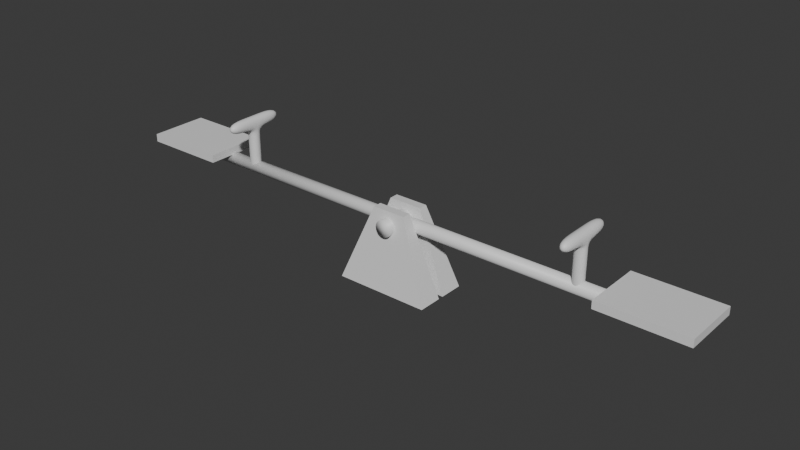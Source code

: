 # Source: seesaw.blend  (saved by Blender 5.1.29; exported with 4.5.12 LTS)
import bpy
from mathutils import Matrix  # noqa: F401  (used for matrix-valued properties, if any)

bpy.ops.wm.read_factory_settings(use_empty=True)
scene = bpy.context.scene
scene.name = 'Scene'

# ---- collections
col_collection = bpy.data.collections.new('Collection'); scene.collection.children.link(col_collection)

# ---- materials (node trees are filled in below, after node groups)
mat_material_015 = bpy.data.materials.new('Material.015')
mat_material_015.alpha_threshold = 0.0
mat_material_015.use_backface_culling_lightprobe_volume = False
mat_material_015.roughness = 0.5
mat_material_015.line_color = (0.0, 0.0, 0.0, 1.0)

# ---- material node trees
mat_material_015.use_nodes = True; mat_material_015.node_tree.nodes.clear()
_N = mat_material_015.node_tree.nodes; _L = mat_material_015.node_tree.links
n0 = _N.new('ShaderNodeOutputMaterial'); n0.name = 'Material Output'; n0.location = (200, 100)
n1 = _N.new('ShaderNodeBsdfPrincipled'); n1.name = 'Principled BSDF'; n1.location = (-200, 100)
_L.new(n1.outputs[0], n0.inputs[0])
n0.is_active_output = True

# ---- world
world_world = bpy.data.worlds.new('World'); scene.world = world_world
world_world.use_nodes = True; world_world.node_tree.nodes.clear()
_N = world_world.node_tree.nodes; _L = world_world.node_tree.links
n0 = _N.new('ShaderNodeOutputWorld'); n0.name = 'World Output'; n0.location = (200, 100)
n1 = _N.new('ShaderNodeBackground'); n1.name = 'Background'; n1.location = (-200, 100)
n1.inputs[0].default_value = (0.05088, 0.05088, 0.05088, 1.0)
_L.new(n1.outputs[0], n0.inputs[0])
n0.is_active_output = True
world_world.color = (0.05088, 0.05088, 0.05088)
world_world.sun_shadow_jitter_overblur = 0.0

# ---- meshes
me_cylinder_065 = bpy.data.meshes.new('Cylinder.065')
me_cylinder_065.from_pydata([(-0.2731, 0.09628, 1.273e-06), (0.2729, 0.09628, 1.266e-06), (-0.2731, 0.08895, -0.03684), (0.2729, 0.08895, -0.03684), (-0.2731, 0.06808, -0.06808), (0.2729, 0.06808, -0.06808), (-0.2731, 0.03684, -0.08895), (0.2729, 0.03684, -0.08895), (-0.2731, -1.731e-07, -0.09628), (0.2729, 1.318e-07, -0.09628), (-0.2731, -0.03684, -0.08895), (0.2729, -0.03684, -0.08895), (-0.2731, -0.06808, -0.06808), (0.2729, -0.06808, -0.06808), (-0.2731, -0.08895, -0.03684), (0.2729, -0.08895, -0.03684), (-0.2731, -0.09628, 1.273e-06), (0.2729, -0.09628, 1.266e-06), (-0.2731, -0.08895, 0.03684), (0.2729, -0.08895, 0.03684), (-0.2731, -0.06808, 0.06808), (0.2729, -0.06808, 0.06808), (-0.2731, -0.03684, 0.08895), (0.2729, -0.03684, 0.08895), (-0.2731, -1.731e-07, 0.09628), (0.2729, 1.318e-07, 0.09628), (-0.2731, 0.03684, 0.08895), (0.2729, 0.03684, 0.08895), (-0.2731, 0.06808, 0.06808), (0.2729, 0.06808, 0.06808), (-0.2731, 0.08895, 0.03684), (0.2729, 0.08895, 0.03684)], [], [(0, 1, 3, 2), (2, 3, 5, 4), (4, 5, 7, 6), (6, 7, 9, 8), (8, 9, 11, 10), (10, 11, 13, 12), (12, 13, 15, 14), (14, 15, 17, 16), (16, 17, 19, 18), (18, 19, 21, 20), (20, 21, 23, 22), (22, 23, 25, 24), (24, 25, 27, 26), (26, 27, 29, 28), (3, 1, 31, 29, 27, 25, 23, 21, 19, 17, 15, 13, 11, 9, 7, 5), (28, 29, 31, 30), (30, 31, 1, 0), (0, 2, 4, 6, 8, 10, 12, 14, 16, 18, 20, 22, 24, 26, 28, 30)])
me_cylinder_065.polygons.foreach_set('use_smooth', [True] * 18)
_uv = me_cylinder_065.uv_layers.new(name='UVMap')
_uv.uv.foreach_set('vector', [1.0, 0.5, 1.0, 1.0, 0.9375, 1.0, 0.9375, 0.5, 0.9375, 0.5, 0.9375, 1.0, 0.875, 1.0, 0.875, 0.5, 0.875, 0.5, 0.875, 1.0, 0.8125, 1.0, 0.8125, 0.5, 0.8125, 0.5, 0.8125, 1.0, 0.75, 1.0, 0.75, 0.5, 0.75, 0.5, 0.75, 1.0, 0.6875, 1.0, 0.6875, 0.5, 0.6875, 0.5, 0.6875, 1.0, 0.625, 1.0, 0.625, 0.5, 0.625, 0.5, 0.625, 1.0, 0.5625, 1.0, 0.5625, 0.5, 0.5625, 0.5, 0.5625, 1.0, 0.5, 1.0, 0.5, 0.5, 0.5, 0.5, 0.5, 1.0, 0.4375, 1.0, 0.4375, 0.5, 0.4375, 0.5, 0.4375, 1.0, 0.375, 1.0, 0.375, 0.5, 0.375, 0.5, 0.375, 1.0, 0.3125, 1.0, 0.3125, 0.5, 0.3125, 0.5, 0.3125, 1.0, 0.25, 1.0, 0.25, 0.5, 0.25, 0.5, 0.25, 1.0, 0.1875, 1.0, 0.1875, 0.5, 0.1875, 0.5, 0.1875, 1.0, 0.125, 1.0, 0.125, 0.5, 0.3418, 0.4717, 0.25, 0.49, 0.1582, 0.4717, 0.08029, 0.4197, 0.02827, 0.3418, 0.01, 0.25, 0.02827, 0.1582, 0.08029, 0.08029, 0.1582, 0.02827, 0.25, 0.01, 0.3418, 0.02827, 0.4197, 0.08029, 0.4717, 0.1582, 0.49, 0.25, 0.4717, 0.3418, 0.4197, 0.4197, 0.125, 0.5, 0.125, 1.0, 0.0625, 1.0, 0.0625, 0.5, 0.0625, 0.5, 0.0625, 1.0, 0.0, 1.0, 0.0, 0.5, 0.75, 0.49, 0.8418, 0.4717, 0.9197, 0.4197, 0.9717, 0.3418, 0.99, 0.25, 0.9717, 0.1582, 0.9197, 0.08029, 0.8418, 0.02827, 0.75, 0.01, 0.6582, 0.02827, 0.5803, 0.08029, 0.5283, 0.1582, 0.51, 0.25, 0.5283, 0.3418, 0.5803, 0.4197, 0.6582, 0.4717])
me_cylinder_065.materials.append(mat_material_015)
me_cylinder_065.update()
me_cylinder_064 = bpy.data.meshes.new('Cylinder.064')
me_cylinder_064.from_pydata([(-2.962, 0.07529, 9.954e-07), (2.962, 0.07529, 9.903e-07), (-2.962, 0.06956, -0.02881), (2.962, 0.06956, -0.02881), (-2.962, 0.05324, -0.05323), (2.962, 0.05324, -0.05323), (-2.962, 0.02881, -0.06955), (2.962, 0.02881, -0.06955), (-2.962, -1.615e-08, -0.07529), (2.962, -1.615e-08, -0.07529), (-2.962, -0.02881, -0.06955), (2.962, -0.02881, -0.06955), (-2.962, -0.05324, -0.05323), (2.962, -0.05324, -0.05323), (-2.962, -0.06956, -0.02881), (2.962, -0.06956, -0.02881), (-2.962, -0.07529, 9.954e-07), (2.962, -0.07529, 9.903e-07), (-2.962, -0.06956, 0.02881), (2.962, -0.06956, 0.02881), (-2.962, -0.05324, 0.05324), (2.962, -0.05324, 0.05324), (-2.962, -0.02881, 0.06956), (2.962, -0.02881, 0.06956), (-2.962, -1.615e-08, 0.07529), (2.962, -1.615e-08, 0.07529), (-2.962, 0.02881, 0.06956), (2.962, 0.02881, 0.06956), (-2.962, 0.05324, 0.05324), (2.962, 0.05324, 0.05324), (-2.962, 0.06956, 0.02881), (2.962, 0.06956, 0.02881)], [], [(0, 1, 3, 2), (2, 3, 5, 4), (4, 5, 7, 6), (6, 7, 9, 8), (8, 9, 11, 10), (10, 11, 13, 12), (12, 13, 15, 14), (14, 15, 17, 16), (16, 17, 19, 18), (18, 19, 21, 20), (20, 21, 23, 22), (22, 23, 25, 24), (24, 25, 27, 26), (26, 27, 29, 28), (3, 1, 31, 29, 27, 25, 23, 21, 19, 17, 15, 13, 11, 9, 7, 5), (28, 29, 31, 30), (30, 31, 1, 0), (0, 2, 4, 6, 8, 10, 12, 14, 16, 18, 20, 22, 24, 26, 28, 30)])
me_cylinder_064.polygons.foreach_set('use_smooth', [True] * 18)
_uv = me_cylinder_064.uv_layers.new(name='UVMap')
_uv.uv.foreach_set('vector', [1.0, 0.5, 1.0, 1.0, 0.9375, 1.0, 0.9375, 0.5, 0.9375, 0.5, 0.9375, 1.0, 0.875, 1.0, 0.875, 0.5, 0.875, 0.5, 0.875, 1.0, 0.8125, 1.0, 0.8125, 0.5, 0.8125, 0.5, 0.8125, 1.0, 0.75, 1.0, 0.75, 0.5, 0.75, 0.5, 0.75, 1.0, 0.6875, 1.0, 0.6875, 0.5, 0.6875, 0.5, 0.6875, 1.0, 0.625, 1.0, 0.625, 0.5, 0.625, 0.5, 0.625, 1.0, 0.5625, 1.0, 0.5625, 0.5, 0.5625, 0.5, 0.5625, 1.0, 0.5, 1.0, 0.5, 0.5, 0.5, 0.5, 0.5, 1.0, 0.4375, 1.0, 0.4375, 0.5, 0.4375, 0.5, 0.4375, 1.0, 0.375, 1.0, 0.375, 0.5, 0.375, 0.5, 0.375, 1.0, 0.3125, 1.0, 0.3125, 0.5, 0.3125, 0.5, 0.3125, 1.0, 0.25, 1.0, 0.25, 0.5, 0.25, 0.5, 0.25, 1.0, 0.1875, 1.0, 0.1875, 0.5, 0.1875, 0.5, 0.1875, 1.0, 0.125, 1.0, 0.125, 0.5, 0.3418, 0.4717, 0.25, 0.49, 0.1582, 0.4717, 0.08029, 0.4197, 0.02827, 0.3418, 0.01, 0.25, 0.02827, 0.1582, 0.08029, 0.08029, 0.1582, 0.02827, 0.25, 0.01, 0.3418, 0.02827, 0.4197, 0.08029, 0.4717, 0.1582, 0.49, 0.25, 0.4717, 0.3418, 0.4197, 0.4197, 0.125, 0.5, 0.125, 1.0, 0.0625, 1.0, 0.0625, 0.5, 0.0625, 0.5, 0.0625, 1.0, 0.0, 1.0, 0.0, 0.5, 0.75, 0.49, 0.8418, 0.4717, 0.9197, 0.4197, 0.9717, 0.3418, 0.99, 0.25, 0.9717, 0.1582, 0.9197, 0.08029, 0.8418, 0.02827, 0.75, 0.01, 0.6582, 0.02827, 0.5803, 0.08029, 0.5283, 0.1582, 0.51, 0.25, 0.5283, 0.3418, 0.5803, 0.4197, 0.6582, 0.4717])
me_cylinder_064.materials.append(mat_material_015)
me_cylinder_064.update()
me_cube_161 = bpy.data.meshes.new('Cube.161')
me_cube_161.from_pydata([(-0.06923, -0.06924, -0.2357), (-0.06923, -0.06924, 0.206), (-0.06923, 0.06924, -0.2357), (-0.06923, 0.06924, 0.206), (0.06924, -0.06924, -0.2357), (0.06924, -0.06924, 0.206), (0.06924, 0.06924, -0.2357), (0.06924, 0.06924, 0.206), (-0.06923, -0.06924, 0.2335), (-0.06923, 0.06924, 0.2335), (0.06924, -0.06924, 0.2335), (0.06924, 0.06924, 0.2335), (-0.06923, -0.06924, 0.3847), (-0.06923, 0.06924, 0.3847), (0.06924, -0.06924, 0.3847), (0.06924, 0.06924, 0.3847), (-0.06923, 0.3692, 0.2335), (0.06924, 0.3692, 0.2335), (-0.06923, 0.3692, 0.3847), (0.06924, 0.3692, 0.3847), (-0.06923, -0.3692, 0.2335), (0.06924, -0.3692, 0.2335), (-0.06923, -0.3692, 0.3847), (0.06924, -0.3692, 0.3847), (-0.06923, -0.06924, -0.2092), (-0.06923, 0.06924, -0.2092), (0.06924, 0.06924, -0.2092), (0.06924, -0.06924, -0.2092)], [], [(24, 1, 3, 25), (25, 3, 7, 26), (26, 7, 5, 27), (27, 5, 1, 24), (2, 6, 4, 0), (5, 7, 11, 10), (8, 10, 21, 20), (3, 1, 8, 9), (1, 5, 10, 8), (7, 3, 9, 11), (15, 13, 12, 14), (9, 13, 18, 16), (10, 11, 15, 14), (9, 8, 12, 13), (17, 16, 18, 19), (11, 9, 16, 17), (15, 11, 17, 19), (13, 15, 19, 18), (20, 21, 23, 22), (10, 14, 23, 21), (12, 8, 20, 22), (14, 12, 22, 23), (4, 27, 24, 0), (6, 26, 27, 4), (2, 25, 26, 6), (0, 24, 25, 2)])
me_cube_161.polygons.foreach_set('use_smooth', [True] * 26)
_uv = me_cube_161.uv_layers.new(name='UVMap')
_uv.uv.foreach_set('vector', [0.39, 0.0, 0.625, 0.0, 0.625, 0.25, 0.39, 0.25, 0.39, 0.25, 0.625, 0.25, 0.625, 0.5, 0.39, 0.5, 0.39, 0.5, 0.625, 0.5, 0.625, 0.75, 0.39, 0.75, 0.39, 0.75, 0.625, 0.75, 0.625, 1.0, 0.39, 1.0, 0.125, 0.5, 0.375, 0.5, 0.375, 0.75, 0.125, 0.75, 0.625, 0.75, 0.625, 0.5, 0.625, 0.5, 0.625, 0.75, 0.625, 1.0, 0.625, 0.75, 0.625, 0.75, 0.625, 1.0, 0.625, 0.25, 0.625, 0.0, 0.625, 0.0, 0.625, 0.25, 0.625, 1.0, 0.625, 0.75, 0.625, 0.75, 0.625, 1.0, 0.625, 0.5, 0.625, 0.25, 0.625, 0.25, 0.625, 0.5, 0.625, 0.5, 0.875, 0.5, 0.875, 0.75, 0.625, 0.75, 0.625, 0.25, 0.625, 0.25, 0.625, 0.25, 0.625, 0.25, 0.625, 0.75, 0.625, 0.5, 0.625, 0.5, 0.625, 0.75, 0.625, 0.25, 0.625, 0.0, 0.625, 0.0, 0.625, 0.25, 0.625, 0.5, 0.625, 0.25, 0.625, 0.25, 0.625, 0.5, 0.625, 0.5, 0.625, 0.25, 0.625, 0.25, 0.625, 0.5, 0.625, 0.5, 0.625, 0.5, 0.625, 0.5, 0.625, 0.5, 0.875, 0.5, 0.625, 0.5, 0.625, 0.5, 0.875, 0.5, 0.625, 1.0, 0.625, 0.75, 0.625, 0.75, 0.625, 1.0, 0.625, 0.75, 0.625, 0.75, 0.625, 0.75, 0.625, 0.75, 0.625, 0.0, 0.625, 0.0, 0.625, 0.0, 0.625, 0.0, 0.625, 0.75, 0.875, 0.75, 0.875, 0.75, 0.625, 0.75, 0.375, 0.75, 0.39, 0.75, 0.39, 1.0, 0.375, 1.0, 0.375, 0.5, 0.39, 0.5, 0.39, 0.75, 0.375, 0.75, 0.375, 0.25, 0.39, 0.25, 0.39, 0.5, 0.375, 0.5, 0.375, 0.0, 0.39, 0.0, 0.39, 0.25, 0.375, 0.25])
me_cube_161.materials.append(mat_material_015)
me_cube_161.update()
me_cube_159 = bpy.data.meshes.new('Cube.159')
me_cube_159.from_pydata([(-0.5471, -0.1014, -0.369), (-0.1944, -0.05014, 0.5211), (-0.5471, 0.1808, -0.369), (-0.1944, 0.05014, 0.5211), (0.5471, -0.1014, -0.369), (0.1944, -0.05014, 0.5211), (0.5471, 0.1808, -0.369), (0.1944, 0.05014, 0.5211)], [], [(0, 1, 3, 2), (2, 3, 7, 6), (6, 7, 5, 4), (4, 5, 1, 0), (2, 6, 4, 0), (7, 3, 1, 5)])
_uv = me_cube_159.uv_layers.new(name='UVMap')
_uv.uv.foreach_set('vector', [0.375, 0.0, 0.625, 0.0, 0.625, 0.25, 0.375, 0.25, 0.375, 0.25, 0.625, 0.25, 0.625, 0.5, 0.375, 0.5, 0.375, 0.5, 0.625, 0.5, 0.625, 0.75, 0.375, 0.75, 0.375, 0.75, 0.625, 0.75, 0.625, 1.0, 0.375, 1.0, 0.125, 0.5, 0.375, 0.5, 0.375, 0.75, 0.125, 0.75, 0.625, 0.5, 0.875, 0.5, 0.875, 0.75, 0.625, 0.75])
me_cube_159.materials.append(mat_material_015)
me_cube_159.update()
me_cube_160 = bpy.data.meshes.new('Cube.160')
me_cube_160.from_pydata([(-0.4898, -0.3415, -0.04561), (-0.4898, -0.3415, 0.04561), (-0.4898, 0.3415, -0.04561), (-0.4898, 0.3415, 0.04561), (0.4898, -0.3415, -0.04561), (0.4898, -0.3415, 0.04561), (0.4898, 0.3415, -0.04561), (0.4898, 0.3415, 0.04561)], [], [(0, 1, 3, 2), (2, 3, 7, 6), (6, 7, 5, 4), (4, 5, 1, 0), (2, 6, 4, 0), (7, 3, 1, 5)])
_uv = me_cube_160.uv_layers.new(name='UVMap')
_uv.uv.foreach_set('vector', [0.375, 0.0, 0.625, 0.0, 0.625, 0.25, 0.375, 0.25, 0.375, 0.25, 0.625, 0.25, 0.625, 0.5, 0.375, 0.5, 0.375, 0.5, 0.625, 0.5, 0.625, 0.75, 0.375, 0.75, 0.375, 0.75, 0.625, 0.75, 0.625, 1.0, 0.375, 1.0, 0.125, 0.5, 0.375, 0.5, 0.375, 0.75, 0.125, 0.75, 0.625, 0.5, 0.875, 0.5, 0.875, 0.75, 0.625, 0.75])
me_cube_160.materials.append(mat_material_015)
me_cube_160.update()

# ---- objects
ob_cylinder_065 = bpy.data.objects.new('Cylinder.065', me_cylinder_065)
ob_cylinder_064 = bpy.data.objects.new('Cylinder.064', me_cylinder_064)
ob_cube_153 = bpy.data.objects.new('Cube.153', me_cube_161)
ob_cube_152 = bpy.data.objects.new('Cube.152', me_cube_159)
ob_cube_151 = bpy.data.objects.new('Cube.151', me_cube_160)

# ---- transforms, parenting, visibility, modifiers, constraints
ob_cylinder_065.location = (-7.91e-05, 5.32e-08, 0.7239)
ob_cylinder_065.rotation_euler = (0.0, -0.0, 1.571)
ob_cylinder_064.location = (-7.91e-05, 5.32e-08, 0.7239)
ob_cube_153.location = (-2.133, -9.312e-08, 0.9532)
_m = ob_cube_153.modifiers.new('Subdivision', 'SUBSURF')
_m = ob_cube_153.modifiers.new('Mirror', 'MIRROR')
_m.mirror_object = ob_cylinder_064
ob_cube_152.location = (-7.91e-05, 0.1323, 0.3675)
_m = ob_cube_152.modifiers.new('Mirror', 'MIRROR')
_m.use_axis = (False, True, False)
_m.mirror_object = ob_cylinder_064
ob_cube_151.location = (-2.967, -9.312e-08, 0.8265)
_m = ob_cube_151.modifiers.new('Mirror', 'MIRROR')
_m.mirror_object = ob_cylinder_064

# ---- collection membership
col_collection.objects.link(ob_cylinder_065)
col_collection.objects.link(ob_cylinder_064)
col_collection.objects.link(ob_cube_153)
col_collection.objects.link(ob_cube_152)
col_collection.objects.link(ob_cube_151)

# ---- scene / render settings (as saved in the file)
scene.frame_start = 1; scene.frame_end = 250; scene.frame_set(1)
scene.render.engine = 'BLENDER_EEVEE_NEXT'
scene.render.bake_bias = 0.0
scene.render.bake_samples = 0
scene.cycles.sampling_pattern = 'TABULATED_SOBOL'
scene.eevee.use_volume_custom_range = False
bpy.context.view_layer.update()

# ---- added for rendering (the .blend has no active camera and no usable light): camera, sun
cam_auto = bpy.data.cameras.new('AutoCamera')
cam_auto.lens = 50.0
cam_auto.sensor_width = 36.0
cam_auto.clip_end = 1000.0
ob_auto_camera = bpy.data.objects.new('AutoCamera', cam_auto)
scene.collection.objects.link(ob_auto_camera)
ob_auto_camera.location = (6.54548, -7.85467, 5.90149)
ob_auto_camera.rotation_euler = (1.09748, -7.21219e-08, 0.694738)
scene.camera = ob_auto_camera
light_auto_sun = bpy.data.lights.new('AutoSun', 'SUN')
light_auto_sun.energy = 3.0
light_auto_sun.angle = 0.0523599
ob_auto_sun = bpy.data.objects.new('AutoSun', light_auto_sun)
scene.collection.objects.link(ob_auto_sun)
ob_auto_sun.rotation_euler = (0.872665, 0.174533, 0.523599)
bpy.context.view_layer.update()
